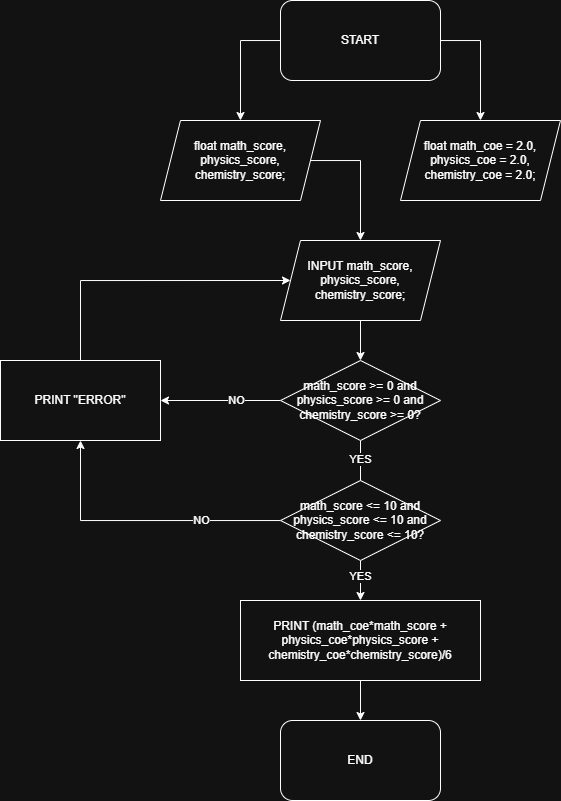

The diagram above was exported from draw.io. Its source (the exported page's mxGraphModel, read from the mxfile embedded in the PNG):
<mxGraphModel dx="828" dy="587" grid="1" gridSize="10" guides="1" tooltips="1" connect="1" arrows="1" fold="1" page="1" pageScale="1" pageWidth="850" pageHeight="1100" math="0" shadow="0">
  <root>
    <mxCell id="0" />
    <mxCell id="1" parent="0" />
    <mxCell id="XvicXx-RUzgL4GIPTgo6-193" style="edgeStyle=orthogonalEdgeStyle;rounded=0;orthogonalLoop=1;jettySize=auto;html=1;entryX=0.5;entryY=0;entryDx=0;entryDy=0;" edge="1" parent="1" source="XvicXx-RUzgL4GIPTgo6-42" target="XvicXx-RUzgL4GIPTgo6-191">
      <mxGeometry relative="1" as="geometry">
        <Array as="points">
          <mxPoint x="320" y="80" />
        </Array>
      </mxGeometry>
    </mxCell>
    <mxCell id="XvicXx-RUzgL4GIPTgo6-194" style="edgeStyle=orthogonalEdgeStyle;rounded=0;orthogonalLoop=1;jettySize=auto;html=1;entryX=0.5;entryY=0;entryDx=0;entryDy=0;" edge="1" parent="1" source="XvicXx-RUzgL4GIPTgo6-42" target="XvicXx-RUzgL4GIPTgo6-192">
      <mxGeometry relative="1" as="geometry">
        <Array as="points">
          <mxPoint x="560" y="80" />
        </Array>
      </mxGeometry>
    </mxCell>
    <mxCell id="XvicXx-RUzgL4GIPTgo6-42" value="START" style="rounded=1;whiteSpace=wrap;html=1;" vertex="1" parent="1">
      <mxGeometry x="360" y="40" width="160" height="80" as="geometry" />
    </mxCell>
    <mxCell id="XvicXx-RUzgL4GIPTgo6-132" value="END" style="rounded=1;whiteSpace=wrap;html=1;" vertex="1" parent="1">
      <mxGeometry x="360" y="760" width="160" height="80" as="geometry" />
    </mxCell>
    <mxCell id="XvicXx-RUzgL4GIPTgo6-207" style="edgeStyle=orthogonalEdgeStyle;rounded=0;orthogonalLoop=1;jettySize=auto;html=1;entryX=0.5;entryY=0;entryDx=0;entryDy=0;" edge="1" parent="1" source="XvicXx-RUzgL4GIPTgo6-191" target="XvicXx-RUzgL4GIPTgo6-206">
      <mxGeometry relative="1" as="geometry">
        <Array as="points">
          <mxPoint x="440" y="200" />
        </Array>
      </mxGeometry>
    </mxCell>
    <mxCell id="XvicXx-RUzgL4GIPTgo6-191" value="float math_score, physics_score, chemistry_score;" style="shape=parallelogram;perimeter=parallelogramPerimeter;whiteSpace=wrap;html=1;fixedSize=1;" vertex="1" parent="1">
      <mxGeometry x="240" y="160" width="160" height="80" as="geometry" />
    </mxCell>
    <mxCell id="XvicXx-RUzgL4GIPTgo6-192" value="float math_coe = 2.0, physics_coe = 2.0, chemistry_coe = 2.0;" style="shape=parallelogram;perimeter=parallelogramPerimeter;whiteSpace=wrap;html=1;fixedSize=1;" vertex="1" parent="1">
      <mxGeometry x="480" y="160" width="160" height="80" as="geometry" />
    </mxCell>
    <mxCell id="XvicXx-RUzgL4GIPTgo6-201" style="edgeStyle=orthogonalEdgeStyle;rounded=0;orthogonalLoop=1;jettySize=auto;html=1;entryX=1;entryY=0.5;entryDx=0;entryDy=0;" edge="1" parent="1" source="XvicXx-RUzgL4GIPTgo6-195" target="XvicXx-RUzgL4GIPTgo6-200">
      <mxGeometry relative="1" as="geometry">
        <mxPoint x="200" y="410" as="targetPoint" />
      </mxGeometry>
    </mxCell>
    <mxCell id="XvicXx-RUzgL4GIPTgo6-203" value="NO" style="edgeLabel;html=1;align=center;verticalAlign=middle;resizable=0;points=[];" vertex="1" connectable="0" parent="XvicXx-RUzgL4GIPTgo6-201">
      <mxGeometry x="-0.2598" relative="1" as="geometry">
        <mxPoint as="offset" />
      </mxGeometry>
    </mxCell>
    <mxCell id="XvicXx-RUzgL4GIPTgo6-208" value="" style="edgeStyle=orthogonalEdgeStyle;rounded=0;orthogonalLoop=1;jettySize=auto;html=1;exitX=0.5;exitY=1;exitDx=0;exitDy=0;entryX=0.5;entryY=0.125;entryDx=0;entryDy=0;entryPerimeter=0;" edge="1" parent="1" source="XvicXx-RUzgL4GIPTgo6-195" target="XvicXx-RUzgL4GIPTgo6-211">
      <mxGeometry relative="1" as="geometry">
        <mxPoint x="550" y="540" as="targetPoint" />
        <Array as="points" />
      </mxGeometry>
    </mxCell>
    <mxCell id="XvicXx-RUzgL4GIPTgo6-212" value="YES" style="edgeLabel;html=1;align=center;verticalAlign=middle;resizable=0;points=[];" vertex="1" connectable="0" parent="XvicXx-RUzgL4GIPTgo6-208">
      <mxGeometry x="-0.22" y="-1" relative="1" as="geometry">
        <mxPoint x="1" y="-1" as="offset" />
      </mxGeometry>
    </mxCell>
    <mxCell id="XvicXx-RUzgL4GIPTgo6-195" value="math_score &amp;gt;= 0 and physics_score &amp;gt;= 0 and chemistry_score &amp;gt;= 0?" style="rhombus;whiteSpace=wrap;html=1;" vertex="1" parent="1">
      <mxGeometry x="360" y="400" width="160" height="80" as="geometry" />
    </mxCell>
    <mxCell id="XvicXx-RUzgL4GIPTgo6-210" style="edgeStyle=orthogonalEdgeStyle;rounded=0;orthogonalLoop=1;jettySize=auto;html=1;entryX=0.5;entryY=0;entryDx=0;entryDy=0;" edge="1" parent="1" source="XvicXx-RUzgL4GIPTgo6-197" target="XvicXx-RUzgL4GIPTgo6-132">
      <mxGeometry relative="1" as="geometry" />
    </mxCell>
    <mxCell id="XvicXx-RUzgL4GIPTgo6-197" value="PRINT (math_coe*math_score + physics_coe*physics_score + chemistry_coe*chemistry_score)/6" style="rounded=0;whiteSpace=wrap;html=1;" vertex="1" parent="1">
      <mxGeometry x="320" y="640" width="240" height="80" as="geometry" />
    </mxCell>
    <mxCell id="XvicXx-RUzgL4GIPTgo6-202" style="edgeStyle=orthogonalEdgeStyle;rounded=0;orthogonalLoop=1;jettySize=auto;html=1;entryX=0;entryY=0.5;entryDx=0;entryDy=0;exitX=0.5;exitY=0;exitDx=0;exitDy=0;" edge="1" parent="1" source="XvicXx-RUzgL4GIPTgo6-200" target="XvicXx-RUzgL4GIPTgo6-206">
      <mxGeometry relative="1" as="geometry">
        <Array as="points">
          <mxPoint x="160" y="320" />
        </Array>
      </mxGeometry>
    </mxCell>
    <mxCell id="XvicXx-RUzgL4GIPTgo6-200" value="PRINT &quot;ERROR&quot;" style="rounded=0;whiteSpace=wrap;html=1;" vertex="1" parent="1">
      <mxGeometry x="80" y="400" width="160" height="80" as="geometry" />
    </mxCell>
    <mxCell id="XvicXx-RUzgL4GIPTgo6-209" style="edgeStyle=orthogonalEdgeStyle;rounded=0;orthogonalLoop=1;jettySize=auto;html=1;entryX=0.5;entryY=0;entryDx=0;entryDy=0;" edge="1" parent="1" source="XvicXx-RUzgL4GIPTgo6-206" target="XvicXx-RUzgL4GIPTgo6-195">
      <mxGeometry relative="1" as="geometry" />
    </mxCell>
    <mxCell id="XvicXx-RUzgL4GIPTgo6-206" value="INPUT math_score, physics_score, chemistry_score;" style="shape=parallelogram;perimeter=parallelogramPerimeter;whiteSpace=wrap;html=1;fixedSize=1;" vertex="1" parent="1">
      <mxGeometry x="360" y="280" width="160" height="80" as="geometry" />
    </mxCell>
    <mxCell id="XvicXx-RUzgL4GIPTgo6-213" style="edgeStyle=orthogonalEdgeStyle;rounded=0;orthogonalLoop=1;jettySize=auto;html=1;entryX=0.5;entryY=0;entryDx=0;entryDy=0;exitX=0.5;exitY=1;exitDx=0;exitDy=0;" edge="1" parent="1" source="XvicXx-RUzgL4GIPTgo6-211" target="XvicXx-RUzgL4GIPTgo6-197">
      <mxGeometry relative="1" as="geometry">
        <Array as="points">
          <mxPoint x="440" y="620" />
          <mxPoint x="440" y="620" />
        </Array>
      </mxGeometry>
    </mxCell>
    <mxCell id="XvicXx-RUzgL4GIPTgo6-215" value="YES" style="edgeLabel;html=1;align=center;verticalAlign=middle;resizable=0;points=[];" vertex="1" connectable="0" parent="XvicXx-RUzgL4GIPTgo6-213">
      <mxGeometry x="-0.2142" relative="1" as="geometry">
        <mxPoint as="offset" />
      </mxGeometry>
    </mxCell>
    <mxCell id="XvicXx-RUzgL4GIPTgo6-214" style="edgeStyle=orthogonalEdgeStyle;rounded=0;orthogonalLoop=1;jettySize=auto;html=1;entryX=0.5;entryY=1;entryDx=0;entryDy=0;" edge="1" parent="1" source="XvicXx-RUzgL4GIPTgo6-211" target="XvicXx-RUzgL4GIPTgo6-200">
      <mxGeometry relative="1" as="geometry" />
    </mxCell>
    <mxCell id="XvicXx-RUzgL4GIPTgo6-216" value="NO" style="edgeLabel;html=1;align=center;verticalAlign=middle;resizable=0;points=[];" vertex="1" connectable="0" parent="XvicXx-RUzgL4GIPTgo6-214">
      <mxGeometry x="-0.4329" relative="1" as="geometry">
        <mxPoint as="offset" />
      </mxGeometry>
    </mxCell>
    <mxCell id="XvicXx-RUzgL4GIPTgo6-211" value="math_score &amp;lt;= 10 and physics_score &amp;lt;= 10 and chemistry_score &amp;lt;= 10?" style="rhombus;whiteSpace=wrap;html=1;" vertex="1" parent="1">
      <mxGeometry x="360" y="520" width="160" height="80" as="geometry" />
    </mxCell>
  </root>
</mxGraphModel>